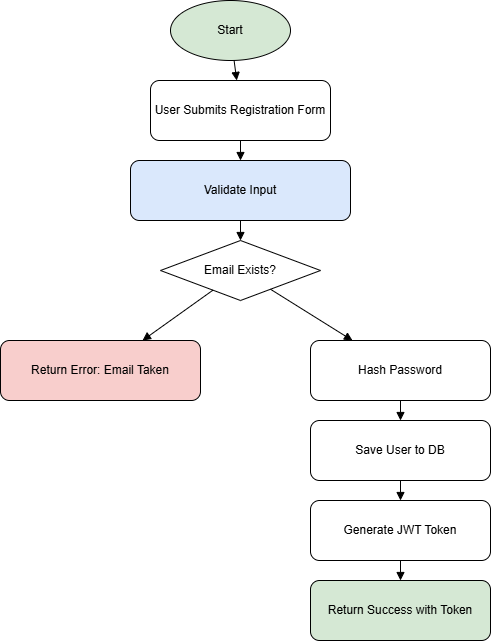

The diagram above was exported from draw.io. Its source (the exported page's mxGraphModel, read from the mxfile embedded in the PNG):
<mxGraphModel dx="1901" dy="779" grid="1" gridSize="10" guides="1" tooltips="1" connect="1" arrows="1" fold="1" page="1" pageScale="1" pageWidth="827" pageHeight="1169" math="0" shadow="0">
  <root>
    <mxCell id="0" />
    <mxCell id="1" parent="0" />
    <mxCell id="2" value="Start" style="ellipse;whiteSpace=wrap;html=1;fillColor=#d5e8d4;" parent="1" vertex="1">
      <mxGeometry x="160" y="40" width="120" height="60" as="geometry" />
    </mxCell>
    <mxCell id="3" value="User Submits Registration Form" style="rounded=1;whiteSpace=wrap;html=1;" parent="1" vertex="1">
      <mxGeometry x="140" y="120" width="180" height="60" as="geometry" />
    </mxCell>
    <mxCell id="4" value="Validate Input" style="rounded=1;whiteSpace=wrap;html=1;fillColor=#dae8fc;" parent="1" vertex="1">
      <mxGeometry x="120" y="200" width="220" height="60" as="geometry" />
    </mxCell>
    <mxCell id="5" value="Email Exists?" style="rhombus;whiteSpace=wrap;html=1;" parent="1" vertex="1">
      <mxGeometry x="150" y="280" width="160" height="60" as="geometry" />
    </mxCell>
    <mxCell id="6" value="Return Error: Email Taken" style="rounded=1;whiteSpace=wrap;html=1;fillColor=#f8cecc;" parent="1" vertex="1">
      <mxGeometry x="-10" y="380" width="200" height="60" as="geometry" />
    </mxCell>
    <mxCell id="7" value="Hash Password" style="rounded=1;whiteSpace=wrap;html=1;" parent="1" vertex="1">
      <mxGeometry x="300" y="380" width="180" height="60" as="geometry" />
    </mxCell>
    <mxCell id="8" value="Save User to DB" style="rounded=1;whiteSpace=wrap;html=1;" parent="1" vertex="1">
      <mxGeometry x="300" y="460" width="180" height="60" as="geometry" />
    </mxCell>
    <mxCell id="9" value="Generate JWT Token" style="rounded=1;whiteSpace=wrap;html=1;" parent="1" vertex="1">
      <mxGeometry x="300" y="540" width="180" height="60" as="geometry" />
    </mxCell>
    <mxCell id="10" value="Return Success with Token" style="rounded=1;whiteSpace=wrap;html=1;fillColor=#d5e8d4;" parent="1" vertex="1">
      <mxGeometry x="300" y="620" width="180" height="60" as="geometry" />
    </mxCell>
    <mxCell id="11" style="endArrow=block;" parent="1" source="2" target="3" edge="1">
      <mxGeometry relative="1" as="geometry" />
    </mxCell>
    <mxCell id="12" style="endArrow=block;" parent="1" source="3" target="4" edge="1">
      <mxGeometry relative="1" as="geometry" />
    </mxCell>
    <mxCell id="13" style="endArrow=block;" parent="1" source="4" target="5" edge="1">
      <mxGeometry relative="1" as="geometry" />
    </mxCell>
    <mxCell id="14" style="endArrow=block;" parent="1" source="5" target="6" edge="1">
      <mxGeometry relative="1" as="geometry">
        <mxPoint x="90" y="360" as="targetPoint" />
      </mxGeometry>
    </mxCell>
    <mxCell id="15" style="endArrow=block;" parent="1" source="5" target="7" edge="1">
      <mxGeometry relative="1" as="geometry">
        <mxPoint x="340" y="360" as="targetPoint" />
      </mxGeometry>
    </mxCell>
    <mxCell id="16" style="endArrow=block;" parent="1" source="7" target="8" edge="1">
      <mxGeometry relative="1" as="geometry" />
    </mxCell>
    <mxCell id="17" style="endArrow=block;" parent="1" source="8" target="9" edge="1">
      <mxGeometry relative="1" as="geometry" />
    </mxCell>
    <mxCell id="18" style="endArrow=block;" parent="1" source="9" target="10" edge="1">
      <mxGeometry relative="1" as="geometry" />
    </mxCell>
  </root>
</mxGraphModel>